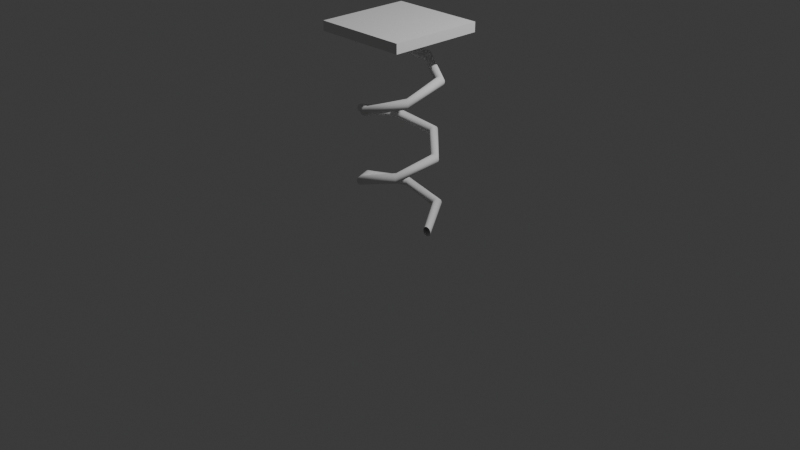 # Source: spring.blend  (saved by Blender 4.2.68; exported with 4.5.12 LTS)
import bpy
from mathutils import Matrix  # noqa: F401  (used for matrix-valued properties, if any)

bpy.ops.wm.read_factory_settings(use_empty=True)
scene = bpy.context.scene
scene.name = 'Scene'

# ---- collections
col_main = bpy.data.collections.new('Main'); scene.collection.children.link(col_main)

# ---- world
world_world = bpy.data.worlds.new('World'); scene.world = world_world
world_world.use_nodes = True; world_world.node_tree.nodes.clear()
_N = world_world.node_tree.nodes; _L = world_world.node_tree.links
n0 = _N.new('ShaderNodeOutputWorld'); n0.name = 'World Output'; n0.location = (300, 300)
n1 = _N.new('ShaderNodeBackground'); n1.name = 'Background'; n1.location = (10, 300)
n1.inputs[0].default_value = (0.05088, 0.05088, 0.05088, 1.0)
_L.new(n1.outputs[0], n0.inputs[0])
n0.is_active_output = True
world_world.color = (0.05088, 0.05088, 0.05088)
world_world.sun_shadow_jitter_overblur = 0.0

# ---- cameras
cam_camera = bpy.data.cameras.new('Camera')
cam_camera.clip_end = 100.0
cam_camera.ortho_scale = 7.314

# ---- lights
light_light = bpy.data.lights.new('Light', 'POINT')
light_light.energy = 1000.0
light_light.shadow_soft_size = 0.1

# ---- meshes
me_board = bpy.data.meshes.new('board')
me_board.from_pydata([(-0.5, -0.5, 1.95), (-0.5, -0.5, 2.05), (-0.5, 0.5, 1.95), (-0.5, 0.5, 2.05), (0.5, -0.5, 1.95), (0.5, -0.5, 2.05), (0.5, 0.5, 1.95), (0.5, 0.5, 2.05)], [], [(0, 1, 3, 2), (2, 3, 7, 6), (6, 7, 5, 4), (4, 5, 1, 0), (2, 6, 4, 0), (7, 3, 1, 5)])
_uv = me_board.uv_layers.new(name='UV贴图')
_uv.uv.foreach_set('vector', [0.375, 0.0, 0.625, 0.0, 0.625, 0.25, 0.375, 0.25, 0.375, 0.25, 0.625, 0.25, 0.625, 0.5, 0.375, 0.5, 0.375, 0.5, 0.625, 0.5, 0.625, 0.75, 0.375, 0.75, 0.375, 0.75, 0.625, 0.75, 0.625, 1.0, 0.375, 1.0, 0.125, 0.5, 0.375, 0.5, 0.375, 0.75, 0.125, 0.75, 0.625, 0.5, 0.875, 0.5, 0.875, 0.75, 0.625, 0.75])
_ca = me_board.color_attributes.new('Col', 'FLOAT_COLOR', 'CORNER')
_ca.data.foreach_set('color', [0.7882, 0.5608, 0.3059, 1.0, 0.7882, 0.5608, 0.3059, 1.0, 0.7882, 0.5608, 0.3059, 1.0, 0.7882, 0.5608, 0.3059, 1.0, 0.7882, 0.5608, 0.3059, 1.0, 0.7882, 0.5608, 0.3059, 1.0, 0.7882, 0.5608, 0.3059, 1.0, 0.7882, 0.5608, 0.3059, 1.0, 0.7882, 0.5608, 0.3059, 1.0, 0.7882, 0.5608, 0.3059, 1.0, 0.7882, 0.5608, 0.3059, 1.0, 0.7882, 0.5608, 0.3059, 1.0, 0.7882, 0.5608, 0.3059, 1.0, 0.7882, 0.5608, 0.3059, 1.0, 0.7882, 0.5608, 0.3059, 1.0, 0.7882, 0.5608, 0.3059, 1.0, 0.7882, 0.5608, 0.3059, 1.0, 0.7882, 0.5608, 0.3059, 1.0, 0.7882, 0.5608, 0.3059, 1.0, 0.7882, 0.5608, 0.3059, 1.0, 0.7882, 0.5608, 0.3059, 1.0, 0.7882, 0.5608, 0.3059, 1.0, 0.7882, 0.5608, 0.3059, 1.0, 0.7882, 0.5608, 0.3059, 1.0])
me_board.update()
me_ring = bpy.data.meshes.new('ring')
me_ring.from_pydata([(0.4, -3.725e-09, 0.05), (0.3809, -3.725e-09, 0.04619), (0.3646, -3.725e-09, 0.03536), (0.3538, -1.863e-09, 0.01913), (0.35, -4.657e-10, 4.657e-10), (0.3538, 0.0, -0.01913), (0.3646, 0.0, -0.03536), (0.3809, 0.0, -0.04619), (0.4, 0.0, -0.05), (0.4191, 0.0, -0.04619), (0.4354, 0.0, -0.03536), (0.4462, 0.0, -0.01913), (0.45, -4.657e-10, 4.657e-10), (0.4462, -1.863e-09, 0.01913), (0.4354, -3.725e-09, 0.03536), (0.4191, -3.725e-09, 0.04619)], [(1, 0), (2, 1), (3, 2), (4, 3), (5, 4), (6, 5), (7, 6), (8, 7), (9, 8), (10, 9), (11, 10), (12, 11), (13, 12), (14, 13), (15, 14), (0, 15)], [])
_uv = me_ring.uv_layers.new(name='UV贴图')
_uv.uv.foreach_set('vector', [])
_ca = me_ring.color_attributes.new('Col', 'FLOAT_COLOR', 'CORNER')
_ca.data.foreach_set('color', [])
me_ring.update()

# ---- objects
ob_light = bpy.data.objects.new('Light', light_light)
ob_camera = bpy.data.objects.new('Camera', cam_camera)
ob_board = bpy.data.objects.new('board', me_board)
ob_ring = bpy.data.objects.new('ring', me_ring)

# ---- transforms, parenting, visibility, modifiers, constraints
ob_light.location = (4.076, 1.005, 5.904)
ob_light.rotation_euler = (0.6503, 0.05522, 1.866)
ob_light.lock_rotations_4d = False
ob_light.empty_display_type = 'ARROWS'
ob_light.color = (0.0, 0.0, 0.0, 0.0)
ob_light.lineart.crease_threshold = 0.0
ob_camera.location = (7.359, -6.926, 4.958)
ob_camera.rotation_euler = (1.109, 0.0, 0.8149)
ob_camera.lock_rotations_4d = False
ob_camera.empty_display_type = 'ARROWS'
ob_camera.color = (0.0, 0.0, 0.0, 0.0)
ob_camera.display_type = 'WIRE'
ob_camera.lineart.crease_threshold = 0.0
ob_board.location = (0.0, 0.0, 0.0)
ob_ring.location = (0.0, 0.0, 0.0)
_m = ob_ring.modifiers.new('螺旋', 'SCREW')
_m.steps = 24
_m.angle = 17.45
_m.screw_offset = 2.0

# ---- collection membership
col_main.objects.link(ob_light)
col_main.objects.link(ob_camera)
col_main.objects.link(ob_board)
col_main.objects.link(ob_ring)

# ---- scene / render settings (as saved in the file)
scene.camera = ob_camera
scene.frame_start = 1; scene.frame_end = 250; scene.frame_set(1)
scene.render.engine = 'BLENDER_EEVEE_NEXT'
bpy.context.view_layer.update()
